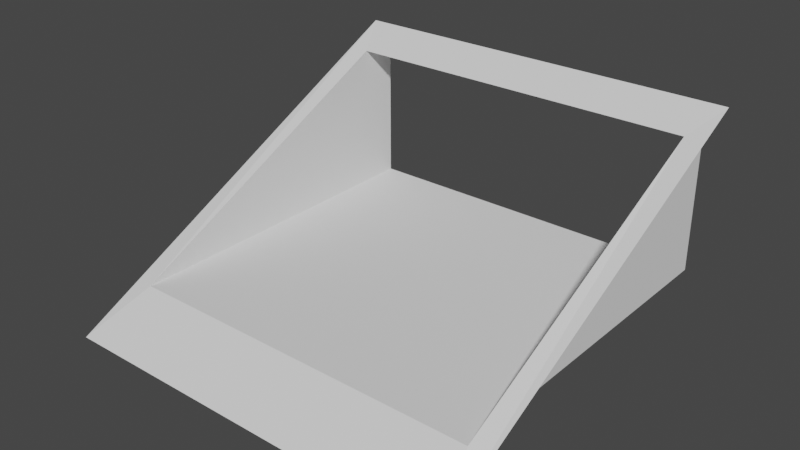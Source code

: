 # Source: OutOnHill.blend  (saved by Blender 3.0.42; exported with 4.5.12 LTS)
import bpy
from mathutils import Matrix  # noqa: F401  (used for matrix-valued properties, if any)

bpy.ops.wm.read_factory_settings(use_empty=True)
scene = bpy.context.scene
scene.name = 'Scene'

# ---- collections
col_collection = bpy.data.collections.new('Collection'); scene.collection.children.link(col_collection)

# ---- world
world_world = bpy.data.worlds.new('World'); scene.world = world_world
world_world.use_nodes = True; world_world.node_tree.nodes.clear()
_N = world_world.node_tree.nodes; _L = world_world.node_tree.links
n0 = _N.new('ShaderNodeOutputWorld'); n0.name = 'World Output'; n0.location = (300, 300)
n1 = _N.new('ShaderNodeBackground'); n1.name = 'Background'; n1.location = (10, 300)
n1.inputs[0].default_value = (0.05088, 0.05088, 0.05088, 1.0)
_L.new(n1.outputs[0], n0.inputs[0])
n0.is_active_output = True
world_world.color = (0.05088, 0.05088, 0.05088)
world_world.use_sun_shadow = False
world_world.sun_shadow_jitter_overblur = 0.0

# ---- meshes
me_plane = bpy.data.meshes.new('Plane')
me_plane.from_pydata([(-30.0, -30.0, 0.0), (30.0, -30.0, 0.0), (-30.0, 30.0, 30.0), (30.0, 30.0, 30.0), (-27.0, -20.88, 5.0), (27.0, -20.88, 5.0), (27.0, 24.26, 27.0), (-27.0, 24.26, 27.0), (-27.0, 30.0, 27.0), (-27.0, 30.0, 5.0), (27.0, 30.0, 5.0), (27.0, 30.0, 27.0)], [], [(5, 6, 11, 10), (0, 1, 5, 4), (1, 3, 6, 5), (3, 2, 7, 6), (2, 0, 4, 7), (7, 4, 9, 8), (6, 7, 8, 11), (4, 5, 10, 9)])
_uv = me_plane.uv_layers.new(name='UVMap')
_uv.uv.foreach_set('vector', [0.8931, 0.09559, 0.8931, 0.9044, 0.8931, 0.9044, 0.8931, 0.09559, 0.0, 0.0, 1.0, 0.0, 0.8931, 0.09559, 0.1069, 0.09559, 1.0, 0.0, 1.0, 1.0, 0.8931, 0.9044, 0.8931, 0.09559, 1.0, 1.0, 0.0, 1.0, 0.1069, 0.9044, 0.8931, 0.9044, 0.0, 1.0, 0.0, 0.0, 0.1069, 0.09559, 0.1069, 0.9044, 0.1069, 0.9044, 0.1069, 0.09559, 0.1069, 0.09559, 0.1069, 0.9044, 0.8931, 0.9044, 0.1069, 0.9044, 0.1069, 0.9044, 0.8931, 0.9044, 0.1069, 0.09559, 0.8931, 0.09559, 0.8931, 0.09559, 0.1069, 0.09559])
me_plane.materials.append(None)
me_plane.use_remesh_fix_poles = True
me_plane.use_remesh_preserve_attributes = False
me_plane.update()

# ---- objects
ob_plane = bpy.data.objects.new('Plane', me_plane)

# ---- transforms, parenting, visibility, modifiers, constraints
ob_plane.location = (0.0, 0.0, 0.0)

# ---- collection membership
col_collection.objects.link(ob_plane)

# ---- scene / render settings (as saved in the file)
scene.frame_start = 1; scene.frame_end = 250; scene.frame_set(1)
scene.render.engine = 'BLENDER_EEVEE_NEXT'
scene.cycles.sampling_pattern = 'TABULATED_SOBOL'
scene.cycles.use_light_tree = False
scene.view_settings.view_transform = 'Filmic'
bpy.context.view_layer.update()

# ---- added for rendering (the .blend has no active camera and no usable light): camera, sun
cam_auto = bpy.data.cameras.new('AutoCamera')
cam_auto.lens = 50.0
cam_auto.sensor_width = 36.0
cam_auto.clip_end = 1461.39
ob_auto_camera = bpy.data.objects.new('AutoCamera', cam_auto)
scene.collection.objects.link(ob_auto_camera)
ob_auto_camera.location = (83.2702, -99.9243, 81.6162)
ob_auto_camera.rotation_euler = (1.09748, -7.21219e-08, 0.694738)
scene.camera = ob_auto_camera
light_auto_sun = bpy.data.lights.new('AutoSun', 'SUN')
light_auto_sun.energy = 3.0
light_auto_sun.angle = 0.0523599
ob_auto_sun = bpy.data.objects.new('AutoSun', light_auto_sun)
scene.collection.objects.link(ob_auto_sun)
ob_auto_sun.rotation_euler = (0.872665, 0.174533, 0.523599)
bpy.context.view_layer.update()
